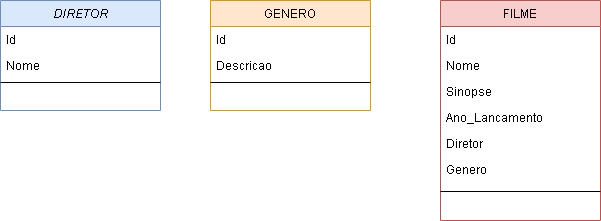

The diagram above was exported from draw.io. Its source (the exported page's mxGraphModel, read from the mxfile embedded in the PNG):
<mxGraphModel dx="868" dy="460" grid="1" gridSize="10" guides="1" tooltips="1" connect="1" arrows="1" fold="1" page="1" pageScale="1" pageWidth="827" pageHeight="1169" math="0" shadow="0">
  <root>
    <mxCell id="WIyWlLk6GJQsqaUBKTNV-0" />
    <mxCell id="WIyWlLk6GJQsqaUBKTNV-1" parent="WIyWlLk6GJQsqaUBKTNV-0" />
    <mxCell id="zkfFHV4jXpPFQw0GAbJ--17" value="FILME" style="swimlane;fontStyle=0;align=center;verticalAlign=top;childLayout=stackLayout;horizontal=1;startSize=26;horizontalStack=0;resizeParent=1;resizeLast=0;collapsible=1;marginBottom=0;rounded=0;shadow=0;strokeWidth=1;fillColor=#f8cecc;strokeColor=#b85450;" parent="WIyWlLk6GJQsqaUBKTNV-1" vertex="1">
      <mxGeometry x="580" y="120" width="160" height="220" as="geometry">
        <mxRectangle x="550" y="140" width="160" height="26" as="alternateBounds" />
      </mxGeometry>
    </mxCell>
    <mxCell id="zkfFHV4jXpPFQw0GAbJ--18" value="Id" style="text;align=left;verticalAlign=top;spacingLeft=4;spacingRight=4;overflow=hidden;rotatable=0;points=[[0,0.5],[1,0.5]];portConstraint=eastwest;" parent="zkfFHV4jXpPFQw0GAbJ--17" vertex="1">
      <mxGeometry y="26" width="160" height="26" as="geometry" />
    </mxCell>
    <mxCell id="zkfFHV4jXpPFQw0GAbJ--19" value="Nome" style="text;align=left;verticalAlign=top;spacingLeft=4;spacingRight=4;overflow=hidden;rotatable=0;points=[[0,0.5],[1,0.5]];portConstraint=eastwest;rounded=0;shadow=0;html=0;" parent="zkfFHV4jXpPFQw0GAbJ--17" vertex="1">
      <mxGeometry y="52" width="160" height="26" as="geometry" />
    </mxCell>
    <mxCell id="zkfFHV4jXpPFQw0GAbJ--20" value="Sinopse" style="text;align=left;verticalAlign=top;spacingLeft=4;spacingRight=4;overflow=hidden;rotatable=0;points=[[0,0.5],[1,0.5]];portConstraint=eastwest;rounded=0;shadow=0;html=0;" parent="zkfFHV4jXpPFQw0GAbJ--17" vertex="1">
      <mxGeometry y="78" width="160" height="26" as="geometry" />
    </mxCell>
    <mxCell id="zkfFHV4jXpPFQw0GAbJ--21" value="Ano_Lancamento" style="text;align=left;verticalAlign=top;spacingLeft=4;spacingRight=4;overflow=hidden;rotatable=0;points=[[0,0.5],[1,0.5]];portConstraint=eastwest;rounded=0;shadow=0;html=0;" parent="zkfFHV4jXpPFQw0GAbJ--17" vertex="1">
      <mxGeometry y="104" width="160" height="26" as="geometry" />
    </mxCell>
    <mxCell id="zkfFHV4jXpPFQw0GAbJ--22" value="Diretor" style="text;align=left;verticalAlign=top;spacingLeft=4;spacingRight=4;overflow=hidden;rotatable=0;points=[[0,0.5],[1,0.5]];portConstraint=eastwest;rounded=0;shadow=0;html=0;" parent="zkfFHV4jXpPFQw0GAbJ--17" vertex="1">
      <mxGeometry y="130" width="160" height="26" as="geometry" />
    </mxCell>
    <mxCell id="Dv1sd66k8km0iW6TdCHW-0" value="Genero" style="text;align=left;verticalAlign=top;spacingLeft=4;spacingRight=4;overflow=hidden;rotatable=0;points=[[0,0.5],[1,0.5]];portConstraint=eastwest;rounded=0;shadow=0;html=0;" vertex="1" parent="zkfFHV4jXpPFQw0GAbJ--17">
      <mxGeometry y="156" width="160" height="26" as="geometry" />
    </mxCell>
    <mxCell id="zkfFHV4jXpPFQw0GAbJ--23" value="" style="line;html=1;strokeWidth=1;align=left;verticalAlign=middle;spacingTop=-1;spacingLeft=3;spacingRight=3;rotatable=0;labelPosition=right;points=[];portConstraint=eastwest;" parent="zkfFHV4jXpPFQw0GAbJ--17" vertex="1">
      <mxGeometry y="182" width="160" height="18" as="geometry" />
    </mxCell>
    <mxCell id="zkfFHV4jXpPFQw0GAbJ--6" value="GENERO" style="swimlane;fontStyle=0;align=center;verticalAlign=top;childLayout=stackLayout;horizontal=1;startSize=26;horizontalStack=0;resizeParent=1;resizeLast=0;collapsible=1;marginBottom=0;rounded=0;shadow=0;strokeWidth=1;fillColor=#ffe6cc;strokeColor=#d79b00;" parent="WIyWlLk6GJQsqaUBKTNV-1" vertex="1">
      <mxGeometry x="350" y="120" width="160" height="110" as="geometry">
        <mxRectangle x="130" y="380" width="160" height="26" as="alternateBounds" />
      </mxGeometry>
    </mxCell>
    <mxCell id="zkfFHV4jXpPFQw0GAbJ--7" value="Id" style="text;align=left;verticalAlign=top;spacingLeft=4;spacingRight=4;overflow=hidden;rotatable=0;points=[[0,0.5],[1,0.5]];portConstraint=eastwest;" parent="zkfFHV4jXpPFQw0GAbJ--6" vertex="1">
      <mxGeometry y="26" width="160" height="26" as="geometry" />
    </mxCell>
    <mxCell id="zkfFHV4jXpPFQw0GAbJ--8" value="Descricao" style="text;align=left;verticalAlign=top;spacingLeft=4;spacingRight=4;overflow=hidden;rotatable=0;points=[[0,0.5],[1,0.5]];portConstraint=eastwest;rounded=0;shadow=0;html=0;" parent="zkfFHV4jXpPFQw0GAbJ--6" vertex="1">
      <mxGeometry y="52" width="160" height="26" as="geometry" />
    </mxCell>
    <mxCell id="zkfFHV4jXpPFQw0GAbJ--9" value="" style="line;html=1;strokeWidth=1;align=left;verticalAlign=middle;spacingTop=-1;spacingLeft=3;spacingRight=3;rotatable=0;labelPosition=right;points=[];portConstraint=eastwest;" parent="zkfFHV4jXpPFQw0GAbJ--6" vertex="1">
      <mxGeometry y="78" width="160" height="8" as="geometry" />
    </mxCell>
    <mxCell id="zkfFHV4jXpPFQw0GAbJ--0" value="DIRETOR" style="swimlane;fontStyle=2;align=center;verticalAlign=top;childLayout=stackLayout;horizontal=1;startSize=26;horizontalStack=0;resizeParent=1;resizeLast=0;collapsible=1;marginBottom=0;rounded=0;shadow=0;strokeWidth=1;fillColor=#dae8fc;strokeColor=#6c8ebf;" parent="WIyWlLk6GJQsqaUBKTNV-1" vertex="1">
      <mxGeometry x="140" y="120" width="160" height="110" as="geometry">
        <mxRectangle x="230" y="140" width="160" height="26" as="alternateBounds" />
      </mxGeometry>
    </mxCell>
    <mxCell id="zkfFHV4jXpPFQw0GAbJ--1" value="Id" style="text;align=left;verticalAlign=top;spacingLeft=4;spacingRight=4;overflow=hidden;rotatable=0;points=[[0,0.5],[1,0.5]];portConstraint=eastwest;" parent="zkfFHV4jXpPFQw0GAbJ--0" vertex="1">
      <mxGeometry y="26" width="160" height="26" as="geometry" />
    </mxCell>
    <mxCell id="zkfFHV4jXpPFQw0GAbJ--2" value="Nome" style="text;align=left;verticalAlign=top;spacingLeft=4;spacingRight=4;overflow=hidden;rotatable=0;points=[[0,0.5],[1,0.5]];portConstraint=eastwest;rounded=0;shadow=0;html=0;" parent="zkfFHV4jXpPFQw0GAbJ--0" vertex="1">
      <mxGeometry y="52" width="160" height="26" as="geometry" />
    </mxCell>
    <mxCell id="zkfFHV4jXpPFQw0GAbJ--4" value="" style="line;html=1;strokeWidth=1;align=left;verticalAlign=middle;spacingTop=-1;spacingLeft=3;spacingRight=3;rotatable=0;labelPosition=right;points=[];portConstraint=eastwest;" parent="zkfFHV4jXpPFQw0GAbJ--0" vertex="1">
      <mxGeometry y="78" width="160" height="8" as="geometry" />
    </mxCell>
  </root>
</mxGraphModel>